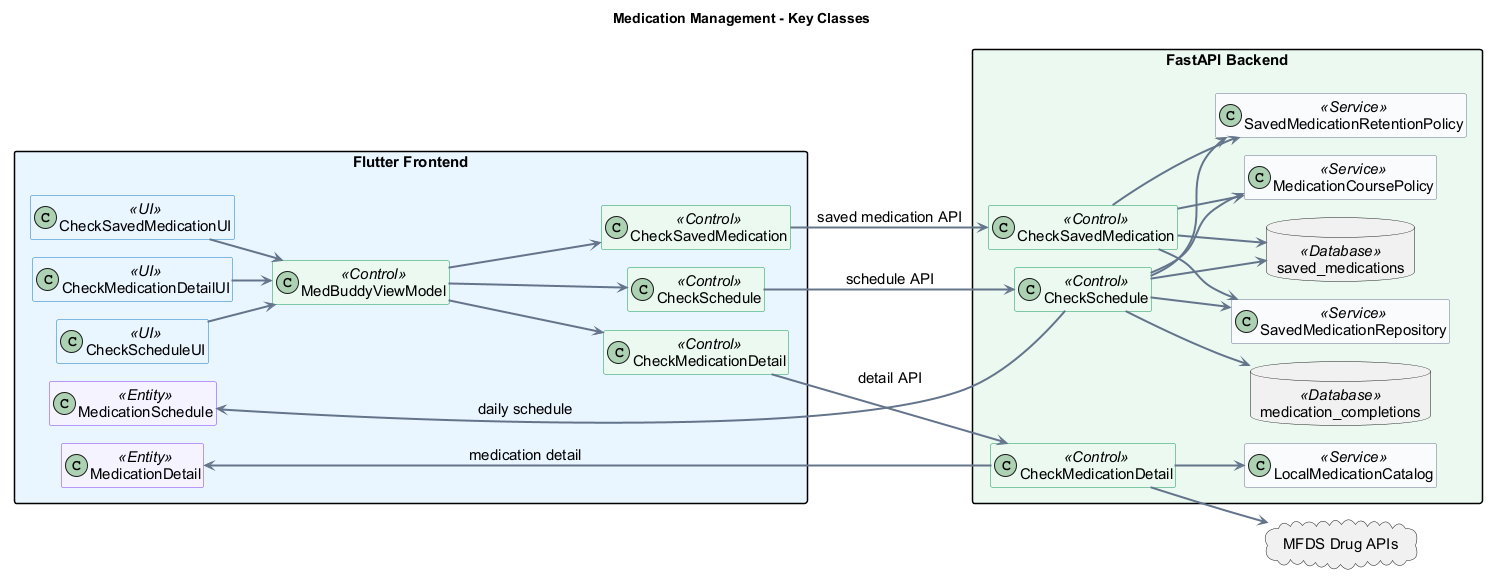

The diagram above was rendered by PlantUML. Its source (embedded in the PNG):
@startuml
allowmixing
scale max 1920 width
left to right direction
!pragma layout smetana

title Medication Management - Key Classes

skinparam backgroundColor white
skinparam shadowing false
skinparam linetype ortho
skinparam defaultFontName Arial
skinparam defaultFontSize 15
skinparam ArrowColor #64748B
skinparam ArrowThickness 2
skinparam packageStyle rectangle
skinparam classAttributeIconSize 0
hide empty members

skinparam classBackgroundColor<<UI>> #E8F4FF
skinparam classBorderColor<<UI>> #147BC1
skinparam classBackgroundColor<<Control>> #EAF8F0
skinparam classBorderColor<<Control>> #159957
skinparam classBackgroundColor<<Service>> #F8FAFC
skinparam classBorderColor<<Service>> #64748B
skinparam classBackgroundColor<<Entity>> #F5F3FF
skinparam classBorderColor<<Entity>> #7C3AED
skinparam classBackgroundColor<<Database>> #FFF7E6
skinparam classBorderColor<<Database>> #D97706
skinparam classBackgroundColor<<External>> #FFF7E6
skinparam classBorderColor<<External>> #D97706

package "Flutter Frontend" #E8F4FF {
  class CheckScheduleUI <<UI>>
  class CheckSavedMedicationUI <<UI>>
  class CheckMedicationDetailUI <<UI>>
  class MedBuddyViewModel <<Control>>
  class "CheckSchedule" as FCheckSchedule <<Control>>
  class "CheckSavedMedication" as FCheckSavedMedication <<Control>>
  class "CheckMedicationDetail" as FCheckMedicationDetail <<Control>>
  class "MedicationSchedule" as FMedicationSchedule <<Entity>>
  class "MedicationDetail" as FMedicationDetail <<Entity>>
}

package "FastAPI Backend" #EAF8F0 {
  class "CheckSchedule" as BCheckSchedule <<Control>>
  class "CheckSavedMedication" as BCheckSavedMedication <<Control>>
  class "CheckMedicationDetail" as BCheckMedicationDetail <<Control>>
  class MedicationCoursePolicy <<Service>>
  class SavedMedicationRetentionPolicy <<Service>>
  class SavedMedicationRepository <<Service>>
  class LocalMedicationCatalog <<Service>>
  database "saved_medications" as DBSavedMedication <<Database>>
  database "medication_completions" as DBMedicationCompletion <<Database>>
}

cloud "MFDS Drug APIs" as MFDS

CheckScheduleUI --> MedBuddyViewModel
CheckSavedMedicationUI --> MedBuddyViewModel
CheckMedicationDetailUI --> MedBuddyViewModel
MedBuddyViewModel --> FCheckSchedule
MedBuddyViewModel --> FCheckSavedMedication
MedBuddyViewModel --> FCheckMedicationDetail

FCheckSchedule --> BCheckSchedule : schedule API
FCheckSavedMedication --> BCheckSavedMedication : saved medication API
FCheckMedicationDetail --> BCheckMedicationDetail : detail API

BCheckSchedule --> MedicationCoursePolicy
BCheckSchedule --> SavedMedicationRetentionPolicy
BCheckSchedule --> SavedMedicationRepository
BCheckSchedule --> DBSavedMedication
BCheckSchedule --> DBMedicationCompletion

BCheckSavedMedication --> MedicationCoursePolicy
BCheckSavedMedication --> SavedMedicationRetentionPolicy
BCheckSavedMedication --> SavedMedicationRepository
BCheckSavedMedication --> DBSavedMedication

BCheckMedicationDetail --> LocalMedicationCatalog
BCheckMedicationDetail --> MFDS

BCheckSchedule --> FMedicationSchedule : daily schedule
BCheckMedicationDetail --> FMedicationDetail : medication detail
@enduml